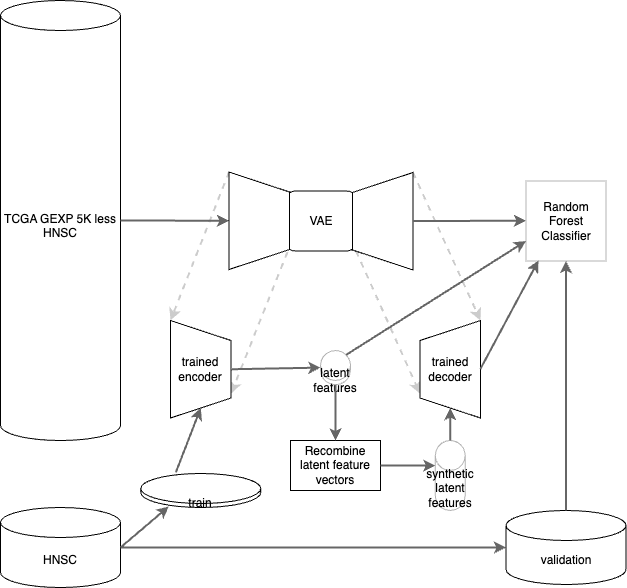

The diagram above was exported from draw.io. Its source (the exported page's mxGraphModel, read from the mxfile embedded in the PNG):
<mxGraphModel dx="1860" dy="1832" grid="1" gridSize="10" guides="1" tooltips="1" connect="1" arrows="1" fold="1" page="1" pageScale="1" pageWidth="850" pageHeight="1100" math="0" shadow="0">
  <root>
    <mxCell id="0" />
    <mxCell id="1" parent="0" />
    <mxCell id="UzN5cQEO4EBcbUdg2jpK-1" value="TCGA GEXP 5K less HNSC&lt;br&gt;&lt;br&gt;" style="shape=cylinder3;whiteSpace=wrap;html=1;boundedLbl=1;backgroundOutline=1;size=15;" vertex="1" parent="1">
      <mxGeometry x="-20" y="-10" width="120" height="440" as="geometry" />
    </mxCell>
    <mxCell id="UzN5cQEO4EBcbUdg2jpK-3" value="HNSC" style="shape=cylinder3;whiteSpace=wrap;html=1;boundedLbl=1;backgroundOutline=1;size=15;" vertex="1" parent="1">
      <mxGeometry x="-20" y="497" width="120" height="80" as="geometry" />
    </mxCell>
    <mxCell id="UzN5cQEO4EBcbUdg2jpK-15" value="" style="endArrow=classic;html=1;rounded=0;strokeWidth=2;dashed=1;entryX=0.25;entryY=0;entryDx=0;entryDy=0;strokeColor=#CCCCCC;exitX=1;exitY=1;exitDx=0;exitDy=0;" edge="1" parent="1" source="UzN5cQEO4EBcbUdg2jpK-4" target="UzN5cQEO4EBcbUdg2jpK-11">
      <mxGeometry width="50" height="50" relative="1" as="geometry">
        <mxPoint x="620" y="500" as="sourcePoint" />
        <mxPoint x="438.5" y="371.5" as="targetPoint" />
      </mxGeometry>
    </mxCell>
    <mxCell id="UzN5cQEO4EBcbUdg2jpK-16" value="train" style="shape=cylinder3;whiteSpace=wrap;html=1;boundedLbl=1;backgroundOutline=1;size=15;" vertex="1" parent="1">
      <mxGeometry x="120.25" y="463" width="120" height="34" as="geometry" />
    </mxCell>
    <mxCell id="UzN5cQEO4EBcbUdg2jpK-17" value="validation" style="shape=cylinder3;whiteSpace=wrap;html=1;boundedLbl=1;backgroundOutline=1;size=15;" vertex="1" parent="1">
      <mxGeometry x="485.5" y="500" width="120" height="74" as="geometry" />
    </mxCell>
    <mxCell id="UzN5cQEO4EBcbUdg2jpK-21" value="" style="endArrow=classic;html=1;rounded=0;strokeWidth=2;dashed=1;entryX=1;entryY=1;entryDx=0;entryDy=0;strokeColor=#CCCCCC;exitX=1;exitY=1;exitDx=0;exitDy=0;" edge="1" parent="1" source="UzN5cQEO4EBcbUdg2jpK-7" target="UzN5cQEO4EBcbUdg2jpK-11">
      <mxGeometry width="50" height="50" relative="1" as="geometry">
        <mxPoint x="680" y="440" as="sourcePoint" />
        <mxPoint x="702" y="272.5" as="targetPoint" />
      </mxGeometry>
    </mxCell>
    <mxCell id="UzN5cQEO4EBcbUdg2jpK-25" value="synthetic latent features" style="shape=cylinder3;whiteSpace=wrap;html=1;boundedLbl=1;backgroundOutline=1;size=15;strokeColor=#B3B3B3;" vertex="1" parent="1">
      <mxGeometry x="414.81" y="430" width="29.87" height="70" as="geometry" />
    </mxCell>
    <mxCell id="UzN5cQEO4EBcbUdg2jpK-26" value="latent features" style="shape=cylinder3;whiteSpace=wrap;html=1;boundedLbl=1;backgroundOutline=1;size=15;strokeColor=#B3B3B3;" vertex="1" parent="1">
      <mxGeometry x="300" y="340" width="30" height="34.25" as="geometry" />
    </mxCell>
    <mxCell id="UzN5cQEO4EBcbUdg2jpK-31" value="Recombine latent feature vectors" style="rounded=0;whiteSpace=wrap;html=1;" vertex="1" parent="1">
      <mxGeometry x="270" y="430" width="90" height="50" as="geometry" />
    </mxCell>
    <mxCell id="UzN5cQEO4EBcbUdg2jpK-34" value="" style="endArrow=classic;html=1;rounded=0;strokeWidth=2;dashed=1;entryX=0;entryY=1;entryDx=0;entryDy=0;strokeColor=#CCCCCC;exitX=0;exitY=1;exitDx=0;exitDy=0;" edge="1" parent="1" source="UzN5cQEO4EBcbUdg2jpK-5" target="UzN5cQEO4EBcbUdg2jpK-10">
      <mxGeometry width="50" height="50" relative="1" as="geometry">
        <mxPoint x="200" y="180" as="sourcePoint" />
        <mxPoint x="385.5" y="584.125" as="targetPoint" />
      </mxGeometry>
    </mxCell>
    <mxCell id="UzN5cQEO4EBcbUdg2jpK-35" value="" style="endArrow=classic;html=1;rounded=0;strokeWidth=2;dashed=1;entryX=0.75;entryY=0;entryDx=0;entryDy=0;strokeColor=#CCCCCC;exitX=0.821;exitY=0.033;exitDx=0;exitDy=0;exitPerimeter=0;" edge="1" parent="1" source="UzN5cQEO4EBcbUdg2jpK-5" target="UzN5cQEO4EBcbUdg2jpK-10">
      <mxGeometry width="50" height="50" relative="1" as="geometry">
        <mxPoint x="268.5" y="358.5" as="sourcePoint" />
        <mxPoint x="268.5" y="401.5" as="targetPoint" />
      </mxGeometry>
    </mxCell>
    <mxCell id="UzN5cQEO4EBcbUdg2jpK-39" style="edgeStyle=orthogonalEdgeStyle;rounded=0;orthogonalLoop=1;jettySize=auto;html=1;exitX=1;exitY=0.5;exitDx=0;exitDy=0;exitPerimeter=0;entryX=1;entryY=0;entryDx=0;entryDy=18;entryPerimeter=0;strokeColor=#CCCCCC;strokeWidth=2;" edge="1" parent="1" source="UzN5cQEO4EBcbUdg2jpK-26" target="UzN5cQEO4EBcbUdg2jpK-26">
      <mxGeometry relative="1" as="geometry" />
    </mxCell>
    <mxCell id="UzN5cQEO4EBcbUdg2jpK-41" value="" style="group" vertex="1" connectable="0" parent="1">
      <mxGeometry x="399.5" y="310" width="60.5" height="97.5" as="geometry" />
    </mxCell>
    <mxCell id="UzN5cQEO4EBcbUdg2jpK-11" value="" style="shape=trapezoid;perimeter=trapezoidPerimeter;whiteSpace=wrap;html=1;fixedSize=1;rotation=-90;" vertex="1" parent="UzN5cQEO4EBcbUdg2jpK-41">
      <mxGeometry x="-18.5" y="18.5" width="97.5" height="60.5" as="geometry" />
    </mxCell>
    <mxCell id="UzN5cQEO4EBcbUdg2jpK-38" value="&lt;span style=&quot;background-color: rgb(255, 255, 255);&quot;&gt;trained decoder&lt;/span&gt;" style="text;html=1;strokeColor=none;fillColor=none;align=center;verticalAlign=middle;whiteSpace=wrap;rounded=0;" vertex="1" parent="UzN5cQEO4EBcbUdg2jpK-41">
      <mxGeometry x="0.25" y="33.75" width="60" height="30" as="geometry" />
    </mxCell>
    <mxCell id="UzN5cQEO4EBcbUdg2jpK-42" value="" style="group" vertex="1" connectable="0" parent="1">
      <mxGeometry x="150" y="310" width="60.5" height="97.5" as="geometry" />
    </mxCell>
    <mxCell id="UzN5cQEO4EBcbUdg2jpK-10" value="" style="shape=trapezoid;perimeter=trapezoidPerimeter;whiteSpace=wrap;html=1;fixedSize=1;rotation=90;" vertex="1" parent="UzN5cQEO4EBcbUdg2jpK-42">
      <mxGeometry x="-18.5" y="18.5" width="97.5" height="60.5" as="geometry" />
    </mxCell>
    <mxCell id="UzN5cQEO4EBcbUdg2jpK-37" value="&lt;span style=&quot;background-color: rgb(255, 255, 255);&quot;&gt;trained encoder&lt;/span&gt;" style="text;html=1;strokeColor=none;fillColor=none;align=center;verticalAlign=middle;whiteSpace=wrap;rounded=0;" vertex="1" parent="UzN5cQEO4EBcbUdg2jpK-42">
      <mxGeometry x="0.25" y="33.75" width="60" height="30" as="geometry" />
    </mxCell>
    <mxCell id="UzN5cQEO4EBcbUdg2jpK-44" value="" style="group" vertex="1" connectable="0" parent="1">
      <mxGeometry x="208.5" y="161.5" width="184" height="98" as="geometry" />
    </mxCell>
    <mxCell id="UzN5cQEO4EBcbUdg2jpK-4" value="VAE" style="rounded=1;whiteSpace=wrap;html=1;" vertex="1" parent="UzN5cQEO4EBcbUdg2jpK-44">
      <mxGeometry x="57" y="19" width="70" height="60" as="geometry" />
    </mxCell>
    <mxCell id="UzN5cQEO4EBcbUdg2jpK-5" value="" style="shape=trapezoid;perimeter=trapezoidPerimeter;whiteSpace=wrap;html=1;fixedSize=1;rotation=90;" vertex="1" parent="UzN5cQEO4EBcbUdg2jpK-44">
      <mxGeometry x="-18.5" y="18.5" width="97.5" height="60.5" as="geometry" />
    </mxCell>
    <mxCell id="UzN5cQEO4EBcbUdg2jpK-7" value="" style="shape=trapezoid;perimeter=trapezoidPerimeter;whiteSpace=wrap;html=1;fixedSize=1;rotation=-90;" vertex="1" parent="UzN5cQEO4EBcbUdg2jpK-44">
      <mxGeometry x="105" y="19" width="97.5" height="60.5" as="geometry" />
    </mxCell>
    <mxCell id="UzN5cQEO4EBcbUdg2jpK-46" value="" style="group" vertex="1" connectable="0" parent="1">
      <mxGeometry x="392.5" y="210.25" width="113" height="0.25" as="geometry" />
    </mxCell>
    <mxCell id="UzN5cQEO4EBcbUdg2jpK-18" value="" style="endArrow=classic;html=1;rounded=0;strokeColor=#666666;strokeWidth=2;entryX=0.233;entryY=0.971;entryDx=0;entryDy=0;entryPerimeter=0;exitX=1;exitY=0.5;exitDx=0;exitDy=0;exitPerimeter=0;" edge="1" parent="UzN5cQEO4EBcbUdg2jpK-46" source="UzN5cQEO4EBcbUdg2jpK-3" target="UzN5cQEO4EBcbUdg2jpK-16">
      <mxGeometry width="50" height="50" relative="1" as="geometry">
        <mxPoint x="-292.5" y="369.75" as="sourcePoint" />
        <mxPoint x="-242.5" y="319.75" as="targetPoint" />
      </mxGeometry>
    </mxCell>
    <mxCell id="UzN5cQEO4EBcbUdg2jpK-19" value="" style="endArrow=classic;html=1;rounded=0;strokeColor=#666666;strokeWidth=2;entryX=0;entryY=0.5;entryDx=0;entryDy=0;entryPerimeter=0;exitX=1;exitY=0.5;exitDx=0;exitDy=0;exitPerimeter=0;" edge="1" parent="UzN5cQEO4EBcbUdg2jpK-46" source="UzN5cQEO4EBcbUdg2jpK-3" target="UzN5cQEO4EBcbUdg2jpK-17">
      <mxGeometry width="50" height="50" relative="1" as="geometry">
        <mxPoint x="-282.5" y="379.75" as="sourcePoint" />
        <mxPoint x="-236.5" y="348.2539999999999" as="targetPoint" />
      </mxGeometry>
    </mxCell>
    <mxCell id="UzN5cQEO4EBcbUdg2jpK-20" value="" style="endArrow=classic;html=1;rounded=0;strokeColor=#666666;strokeWidth=2;entryX=1;entryY=0.5;entryDx=0;entryDy=0;exitX=0.292;exitY=-0.029;exitDx=0;exitDy=0;exitPerimeter=0;" edge="1" parent="UzN5cQEO4EBcbUdg2jpK-46" source="UzN5cQEO4EBcbUdg2jpK-16" target="UzN5cQEO4EBcbUdg2jpK-10">
      <mxGeometry width="50" height="50" relative="1" as="geometry">
        <mxPoint x="-209.5" y="315.75" as="sourcePoint" />
        <mxPoint x="-236.5" y="348.2539999999999" as="targetPoint" />
        <Array as="points" />
      </mxGeometry>
    </mxCell>
    <mxCell id="UzN5cQEO4EBcbUdg2jpK-22" value="" style="endArrow=classic;html=1;rounded=0;strokeColor=#666666;strokeWidth=2;entryX=0.5;entryY=1;entryDx=0;entryDy=0;exitX=1;exitY=0.5;exitDx=0;exitDy=0;exitPerimeter=0;" edge="1" parent="UzN5cQEO4EBcbUdg2jpK-46" source="UzN5cQEO4EBcbUdg2jpK-1" target="UzN5cQEO4EBcbUdg2jpK-5">
      <mxGeometry width="50" height="50" relative="1" as="geometry">
        <mxPoint x="-292.5" y="-20.25" as="sourcePoint" />
        <mxPoint x="-202.5" y="99.75" as="targetPoint" />
      </mxGeometry>
    </mxCell>
    <mxCell id="UzN5cQEO4EBcbUdg2jpK-23" value="" style="endArrow=classic;html=1;rounded=0;strokeColor=#666666;strokeWidth=2;entryX=0.5;entryY=1;entryDx=0;entryDy=0;exitX=1;exitY=0.5;exitDx=0;exitDy=0;exitPerimeter=0;" edge="1" parent="UzN5cQEO4EBcbUdg2jpK-46">
      <mxGeometry width="50" height="50" relative="1" as="geometry">
        <mxPoint y="0.25" as="sourcePoint" />
        <mxPoint x="113" as="targetPoint" />
      </mxGeometry>
    </mxCell>
    <mxCell id="UzN5cQEO4EBcbUdg2jpK-32" value="" style="endArrow=classic;html=1;rounded=0;strokeColor=#666666;strokeWidth=2;entryX=0.5;entryY=0;entryDx=0;entryDy=0;exitX=0.5;exitY=1;exitDx=0;exitDy=0;exitPerimeter=0;" edge="1" parent="UzN5cQEO4EBcbUdg2jpK-46" source="UzN5cQEO4EBcbUdg2jpK-26" target="UzN5cQEO4EBcbUdg2jpK-31">
      <mxGeometry width="50" height="50" relative="1" as="geometry">
        <mxPoint x="-282.5" y="379.75" as="sourcePoint" />
        <mxPoint x="-242.5" y="412.75" as="targetPoint" />
      </mxGeometry>
    </mxCell>
    <mxCell id="UzN5cQEO4EBcbUdg2jpK-33" value="" style="endArrow=classic;html=1;rounded=0;strokeColor=#666666;strokeWidth=2;entryX=0;entryY=0;entryDx=0;entryDy=25;exitX=1;exitY=0.5;exitDx=0;exitDy=0;entryPerimeter=0;" edge="1" parent="UzN5cQEO4EBcbUdg2jpK-46" source="UzN5cQEO4EBcbUdg2jpK-31" target="UzN5cQEO4EBcbUdg2jpK-25">
      <mxGeometry width="50" height="50" relative="1" as="geometry">
        <mxPoint x="7.5" y="257" as="sourcePoint" />
        <mxPoint x="7.5" y="289.75" as="targetPoint" />
      </mxGeometry>
    </mxCell>
    <mxCell id="UzN5cQEO4EBcbUdg2jpK-36" value="" style="endArrow=classic;html=1;rounded=0;strokeColor=#666666;strokeWidth=2;entryX=0;entryY=0.5;entryDx=0;entryDy=0;entryPerimeter=0;exitX=0.5;exitY=0;exitDx=0;exitDy=0;" edge="1" parent="UzN5cQEO4EBcbUdg2jpK-46" source="UzN5cQEO4EBcbUdg2jpK-10" target="UzN5cQEO4EBcbUdg2jpK-26">
      <mxGeometry width="50" height="50" relative="1" as="geometry">
        <mxPoint x="-282.5" y="379.75" as="sourcePoint" />
        <mxPoint x="-236.5" y="348.2539999999999" as="targetPoint" />
      </mxGeometry>
    </mxCell>
    <mxCell id="UzN5cQEO4EBcbUdg2jpK-45" value="" style="endArrow=classic;html=1;rounded=0;strokeColor=#666666;strokeWidth=2;entryX=0;entryY=0.5;entryDx=0;entryDy=0;exitX=0.5;exitY=0;exitDx=0;exitDy=0;exitPerimeter=0;" edge="1" parent="UzN5cQEO4EBcbUdg2jpK-46" source="UzN5cQEO4EBcbUdg2jpK-25" target="UzN5cQEO4EBcbUdg2jpK-11">
      <mxGeometry width="50" height="50" relative="1" as="geometry">
        <mxPoint x="-62.5" y="174" as="sourcePoint" />
        <mxPoint x="-62.5" y="209.75" as="targetPoint" />
      </mxGeometry>
    </mxCell>
    <mxCell id="UzN5cQEO4EBcbUdg2jpK-47" value="Random Forest Classifier" style="whiteSpace=wrap;html=1;aspect=fixed;strokeColor=#B3B3B3;" vertex="1" parent="1">
      <mxGeometry x="505.5" y="170.5" width="80" height="80" as="geometry" />
    </mxCell>
    <mxCell id="UzN5cQEO4EBcbUdg2jpK-48" value="" style="endArrow=classic;html=1;rounded=0;strokeColor=#666666;strokeWidth=2;entryX=0.5;entryY=1;entryDx=0;entryDy=0;exitX=0.5;exitY=0;exitDx=0;exitDy=0;exitPerimeter=0;" edge="1" parent="1" source="UzN5cQEO4EBcbUdg2jpK-17" target="UzN5cQEO4EBcbUdg2jpK-47">
      <mxGeometry width="50" height="50" relative="1" as="geometry">
        <mxPoint x="110" y="590" as="sourcePoint" />
        <mxPoint x="495.5" y="590" as="targetPoint" />
      </mxGeometry>
    </mxCell>
    <mxCell id="UzN5cQEO4EBcbUdg2jpK-59" value="" style="endArrow=classic;html=1;rounded=0;strokeColor=#666666;strokeWidth=2;entryX=0.156;entryY=0.994;entryDx=0;entryDy=0;exitX=1;exitY=0.5;exitDx=0;exitDy=0;entryPerimeter=0;" edge="1" parent="1" source="UzN5cQEO4EBcbUdg2jpK-38" target="UzN5cQEO4EBcbUdg2jpK-47">
      <mxGeometry width="50" height="50" relative="1" as="geometry">
        <mxPoint x="555.5" y="553" as="sourcePoint" />
        <mxPoint x="555.5" y="260.5" as="targetPoint" />
      </mxGeometry>
    </mxCell>
    <mxCell id="UzN5cQEO4EBcbUdg2jpK-70" value="" style="endArrow=classic;html=1;rounded=0;strokeColor=#666666;strokeWidth=2;entryX=0;entryY=0.75;entryDx=0;entryDy=0;exitX=0.855;exitY=0;exitDx=0;exitDy=4.35;exitPerimeter=0;" edge="1" parent="1" source="UzN5cQEO4EBcbUdg2jpK-26" target="UzN5cQEO4EBcbUdg2jpK-47">
      <mxGeometry width="50" height="50" relative="1" as="geometry">
        <mxPoint x="555.5" y="553" as="sourcePoint" />
        <mxPoint x="555.5" y="260.5" as="targetPoint" />
      </mxGeometry>
    </mxCell>
  </root>
</mxGraphModel>